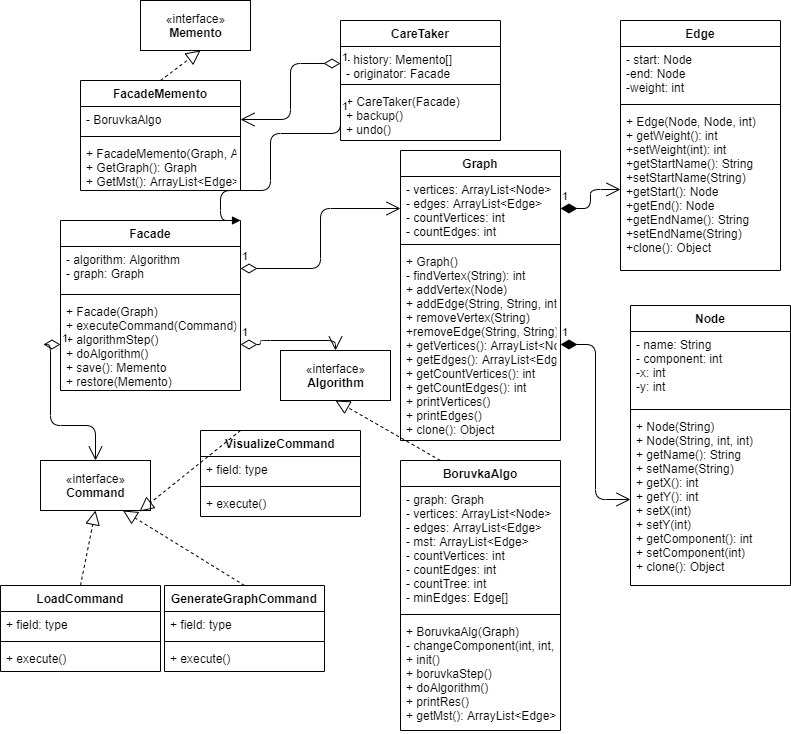

The diagram above was exported from draw.io. Its source (the exported page's mxGraphModel, read from the mxfile embedded in the PNG):
<mxGraphModel dx="974" dy="733" grid="1" gridSize="10" guides="1" tooltips="1" connect="1" arrows="1" fold="1" page="1" pageScale="1" pageWidth="827" pageHeight="1169" math="0" shadow="0">
  <root>
    <mxCell id="WIyWlLk6GJQsqaUBKTNV-0" />
    <mxCell id="WIyWlLk6GJQsqaUBKTNV-1" parent="WIyWlLk6GJQsqaUBKTNV-0" />
    <mxCell id="ayzwfDcGxPZW4_vV4SK2-0" value="Graph" style="swimlane;fontStyle=1;align=center;verticalAlign=top;childLayout=stackLayout;horizontal=1;startSize=26;horizontalStack=0;resizeParent=1;resizeParentMax=0;resizeLast=0;collapsible=1;marginBottom=0;" parent="WIyWlLk6GJQsqaUBKTNV-1" vertex="1">
      <mxGeometry x="410" y="150" width="160" height="290" as="geometry" />
    </mxCell>
    <mxCell id="ayzwfDcGxPZW4_vV4SK2-1" value="- vertices: ArrayList&lt;Node&gt;&#10;- edges: ArrayList&lt;Edge&gt;&#10;- countVertices: int&#10;- countEdges: int&#10;" style="text;strokeColor=none;fillColor=none;align=left;verticalAlign=top;spacingLeft=4;spacingRight=4;overflow=hidden;rotatable=0;points=[[0,0.5],[1,0.5]];portConstraint=eastwest;" parent="ayzwfDcGxPZW4_vV4SK2-0" vertex="1">
      <mxGeometry y="26" width="160" height="64" as="geometry" />
    </mxCell>
    <mxCell id="ayzwfDcGxPZW4_vV4SK2-2" value="" style="line;strokeWidth=1;fillColor=none;align=left;verticalAlign=middle;spacingTop=-1;spacingLeft=3;spacingRight=3;rotatable=0;labelPosition=right;points=[];portConstraint=eastwest;" parent="ayzwfDcGxPZW4_vV4SK2-0" vertex="1">
      <mxGeometry y="90" width="160" height="8" as="geometry" />
    </mxCell>
    <mxCell id="ayzwfDcGxPZW4_vV4SK2-3" value="+ Graph()&#10;- findVertex(String): int&#10;+ addVertex(Node)&#10;+ addEdge(String, String, int)&#10;+ removeVertex(String)&#10;+removeEdge(String, String)&#10;+ getVertices(): ArrayList&lt;Node&gt;&#10;+ getEdges(): ArrayList&lt;Edge&gt;&#10;+ getCountVertices(): int&#10;+ getCountEdges(): int&#10;+ printVertices()&#10;+ printEdges()&#10;+ clone(): Object" style="text;strokeColor=none;fillColor=none;align=left;verticalAlign=top;spacingLeft=4;spacingRight=4;overflow=hidden;rotatable=0;points=[[0,0.5],[1,0.5]];portConstraint=eastwest;" parent="ayzwfDcGxPZW4_vV4SK2-0" vertex="1">
      <mxGeometry y="98" width="160" height="192" as="geometry" />
    </mxCell>
    <mxCell id="ayzwfDcGxPZW4_vV4SK2-4" value="Node" style="swimlane;fontStyle=1;align=center;verticalAlign=top;childLayout=stackLayout;horizontal=1;startSize=26;horizontalStack=0;resizeParent=1;resizeParentMax=0;resizeLast=0;collapsible=1;marginBottom=0;" parent="WIyWlLk6GJQsqaUBKTNV-1" vertex="1">
      <mxGeometry x="640" y="305" width="160" height="280" as="geometry" />
    </mxCell>
    <mxCell id="ayzwfDcGxPZW4_vV4SK2-5" value="- name: String&#10;- component: int&#10;-x: int&#10;-y: int" style="text;strokeColor=none;fillColor=none;align=left;verticalAlign=top;spacingLeft=4;spacingRight=4;overflow=hidden;rotatable=0;points=[[0,0.5],[1,0.5]];portConstraint=eastwest;" parent="ayzwfDcGxPZW4_vV4SK2-4" vertex="1">
      <mxGeometry y="26" width="160" height="74" as="geometry" />
    </mxCell>
    <mxCell id="ayzwfDcGxPZW4_vV4SK2-6" value="" style="line;strokeWidth=1;fillColor=none;align=left;verticalAlign=middle;spacingTop=-1;spacingLeft=3;spacingRight=3;rotatable=0;labelPosition=right;points=[];portConstraint=eastwest;" parent="ayzwfDcGxPZW4_vV4SK2-4" vertex="1">
      <mxGeometry y="100" width="160" height="8" as="geometry" />
    </mxCell>
    <mxCell id="ayzwfDcGxPZW4_vV4SK2-7" value="+ Node(String)&#10;+ Node(String, int, int)&#10;+ getName(): String&#10;+ setName(String)&#10;+ getX(): int&#10;+ getY(): int&#10;+ setX(int)&#10;+ setY(int)&#10;+ getComponent(): int&#10;+ setComponent(int)&#10;+ clone(): Object" style="text;strokeColor=none;fillColor=none;align=left;verticalAlign=top;spacingLeft=4;spacingRight=4;overflow=hidden;rotatable=0;points=[[0,0.5],[1,0.5]];portConstraint=eastwest;" parent="ayzwfDcGxPZW4_vV4SK2-4" vertex="1">
      <mxGeometry y="108" width="160" height="172" as="geometry" />
    </mxCell>
    <mxCell id="ayzwfDcGxPZW4_vV4SK2-8" value="Edge&#10;" style="swimlane;fontStyle=1;align=center;verticalAlign=top;childLayout=stackLayout;horizontal=1;startSize=26;horizontalStack=0;resizeParent=1;resizeParentMax=0;resizeLast=0;collapsible=1;marginBottom=0;" parent="WIyWlLk6GJQsqaUBKTNV-1" vertex="1">
      <mxGeometry x="630" y="20" width="160" height="250" as="geometry" />
    </mxCell>
    <mxCell id="ayzwfDcGxPZW4_vV4SK2-9" value="- start: Node&#10;-end: Node&#10;-weight: int&#10;" style="text;strokeColor=none;fillColor=none;align=left;verticalAlign=top;spacingLeft=4;spacingRight=4;overflow=hidden;rotatable=0;points=[[0,0.5],[1,0.5]];portConstraint=eastwest;" parent="ayzwfDcGxPZW4_vV4SK2-8" vertex="1">
      <mxGeometry y="26" width="160" height="54" as="geometry" />
    </mxCell>
    <mxCell id="ayzwfDcGxPZW4_vV4SK2-10" value="" style="line;strokeWidth=1;fillColor=none;align=left;verticalAlign=middle;spacingTop=-1;spacingLeft=3;spacingRight=3;rotatable=0;labelPosition=right;points=[];portConstraint=eastwest;" parent="ayzwfDcGxPZW4_vV4SK2-8" vertex="1">
      <mxGeometry y="80" width="160" height="8" as="geometry" />
    </mxCell>
    <mxCell id="ayzwfDcGxPZW4_vV4SK2-11" value="+ Edge(Node, Node, int)&#10;+ getWeight(): int&#10;+setWeight(int): int&#10;+getStartName(): String&#10;+setStartName(String)&#10;+getStart(): Node&#10;+getEnd(): Node&#10;+getEndName(): String&#10;+setEndName(String)&#10;+clone(): Object" style="text;strokeColor=none;fillColor=none;align=left;verticalAlign=top;spacingLeft=4;spacingRight=4;overflow=hidden;rotatable=0;points=[[0,0.5],[1,0.5]];portConstraint=eastwest;" parent="ayzwfDcGxPZW4_vV4SK2-8" vertex="1">
      <mxGeometry y="88" width="160" height="162" as="geometry" />
    </mxCell>
    <mxCell id="ayzwfDcGxPZW4_vV4SK2-16" value="«interface»&lt;br&gt;&lt;b&gt;Algorithm&lt;br&gt;&lt;/b&gt;" style="html=1;" parent="WIyWlLk6GJQsqaUBKTNV-1" vertex="1">
      <mxGeometry x="290" y="350" width="110" height="50" as="geometry" />
    </mxCell>
    <mxCell id="ayzwfDcGxPZW4_vV4SK2-17" value="BoruvkaAlgo" style="swimlane;fontStyle=1;align=center;verticalAlign=top;childLayout=stackLayout;horizontal=1;startSize=26;horizontalStack=0;resizeParent=1;resizeParentMax=0;resizeLast=0;collapsible=1;marginBottom=0;" parent="WIyWlLk6GJQsqaUBKTNV-1" vertex="1">
      <mxGeometry x="410" y="460" width="160" height="270" as="geometry" />
    </mxCell>
    <mxCell id="ayzwfDcGxPZW4_vV4SK2-18" value="- graph: Graph&#10;- vertices: ArrayList&lt;Node&gt;&#10;- edges: ArrayList&lt;Edge&gt;&#10;- mst: ArrayList&lt;Edge&gt;&#10;- countVertices: int&#10;- countEdges: int&#10;- countTree: int&#10;- minEdges: Edge[]" style="text;strokeColor=none;fillColor=none;align=left;verticalAlign=top;spacingLeft=4;spacingRight=4;overflow=hidden;rotatable=0;points=[[0,0.5],[1,0.5]];portConstraint=eastwest;" parent="ayzwfDcGxPZW4_vV4SK2-17" vertex="1">
      <mxGeometry y="26" width="160" height="124" as="geometry" />
    </mxCell>
    <mxCell id="ayzwfDcGxPZW4_vV4SK2-19" value="" style="line;strokeWidth=1;fillColor=none;align=left;verticalAlign=middle;spacingTop=-1;spacingLeft=3;spacingRight=3;rotatable=0;labelPosition=right;points=[];portConstraint=eastwest;" parent="ayzwfDcGxPZW4_vV4SK2-17" vertex="1">
      <mxGeometry y="150" width="160" height="8" as="geometry" />
    </mxCell>
    <mxCell id="ayzwfDcGxPZW4_vV4SK2-20" value="+ BoruvkaAlg(Graph)&#10;- changeComponent(int, int, Edge)&#10;+ init()&#10;+ boruvkaStep()&#10;+ doAlgorithm()&#10;+ printRes()&#10;+ getMst(): ArrayList&lt;Edge&gt;" style="text;strokeColor=none;fillColor=none;align=left;verticalAlign=top;spacingLeft=4;spacingRight=4;overflow=hidden;rotatable=0;points=[[0,0.5],[1,0.5]];portConstraint=eastwest;" parent="ayzwfDcGxPZW4_vV4SK2-17" vertex="1">
      <mxGeometry y="158" width="160" height="112" as="geometry" />
    </mxCell>
    <mxCell id="ayzwfDcGxPZW4_vV4SK2-21" value="Facade&#10;" style="swimlane;fontStyle=1;align=center;verticalAlign=top;childLayout=stackLayout;horizontal=1;startSize=26;horizontalStack=0;resizeParent=1;resizeParentMax=0;resizeLast=0;collapsible=1;marginBottom=0;" parent="WIyWlLk6GJQsqaUBKTNV-1" vertex="1">
      <mxGeometry x="70" y="220" width="180" height="170" as="geometry" />
    </mxCell>
    <mxCell id="ayzwfDcGxPZW4_vV4SK2-22" value="- algorithm: Algorithm&#10;- graph: Graph" style="text;strokeColor=none;fillColor=none;align=left;verticalAlign=top;spacingLeft=4;spacingRight=4;overflow=hidden;rotatable=0;points=[[0,0.5],[1,0.5]];portConstraint=eastwest;" parent="ayzwfDcGxPZW4_vV4SK2-21" vertex="1">
      <mxGeometry y="26" width="180" height="44" as="geometry" />
    </mxCell>
    <mxCell id="ayzwfDcGxPZW4_vV4SK2-23" value="" style="line;strokeWidth=1;fillColor=none;align=left;verticalAlign=middle;spacingTop=-1;spacingLeft=3;spacingRight=3;rotatable=0;labelPosition=right;points=[];portConstraint=eastwest;" parent="ayzwfDcGxPZW4_vV4SK2-21" vertex="1">
      <mxGeometry y="70" width="180" height="8" as="geometry" />
    </mxCell>
    <mxCell id="ayzwfDcGxPZW4_vV4SK2-24" value="+ Facade(Graph)&#10;+ executeCommand(Command)&#10;+ algorithmStep()&#10;+ doAlgorithm()&#10;+ save(): Memento&#10;+ restore(Memento)" style="text;strokeColor=none;fillColor=none;align=left;verticalAlign=top;spacingLeft=4;spacingRight=4;overflow=hidden;rotatable=0;points=[[0,0.5],[1,0.5]];portConstraint=eastwest;" parent="ayzwfDcGxPZW4_vV4SK2-21" vertex="1">
      <mxGeometry y="78" width="180" height="92" as="geometry" />
    </mxCell>
    <mxCell id="ayzwfDcGxPZW4_vV4SK2-25" value="FacadeMemento" style="swimlane;fontStyle=1;align=center;verticalAlign=top;childLayout=stackLayout;horizontal=1;startSize=26;horizontalStack=0;resizeParent=1;resizeParentMax=0;resizeLast=0;collapsible=1;marginBottom=0;" parent="WIyWlLk6GJQsqaUBKTNV-1" vertex="1">
      <mxGeometry x="90" y="80" width="160" height="110" as="geometry" />
    </mxCell>
    <mxCell id="ayzwfDcGxPZW4_vV4SK2-26" value="- BoruvkaAlgo" style="text;strokeColor=none;fillColor=none;align=left;verticalAlign=top;spacingLeft=4;spacingRight=4;overflow=hidden;rotatable=0;points=[[0,0.5],[1,0.5]];portConstraint=eastwest;" parent="ayzwfDcGxPZW4_vV4SK2-25" vertex="1">
      <mxGeometry y="26" width="160" height="26" as="geometry" />
    </mxCell>
    <mxCell id="ayzwfDcGxPZW4_vV4SK2-27" value="" style="line;strokeWidth=1;fillColor=none;align=left;verticalAlign=middle;spacingTop=-1;spacingLeft=3;spacingRight=3;rotatable=0;labelPosition=right;points=[];portConstraint=eastwest;" parent="ayzwfDcGxPZW4_vV4SK2-25" vertex="1">
      <mxGeometry y="52" width="160" height="8" as="geometry" />
    </mxCell>
    <mxCell id="ayzwfDcGxPZW4_vV4SK2-28" value="+ FacadeMemento(Graph, ArrayList&lt;Edge&gt;)&#10;+ GetGraph(): Graph&#10;+ GetMst(): ArrayList&lt;Edge&gt;&#10;&#10;" style="text;strokeColor=none;fillColor=none;align=left;verticalAlign=top;spacingLeft=4;spacingRight=4;overflow=hidden;rotatable=0;points=[[0,0.5],[1,0.5]];portConstraint=eastwest;" parent="ayzwfDcGxPZW4_vV4SK2-25" vertex="1">
      <mxGeometry y="60" width="160" height="50" as="geometry" />
    </mxCell>
    <mxCell id="ayzwfDcGxPZW4_vV4SK2-29" value="CareTaker&#10;" style="swimlane;fontStyle=1;align=center;verticalAlign=top;childLayout=stackLayout;horizontal=1;startSize=26;horizontalStack=0;resizeParent=1;resizeParentMax=0;resizeLast=0;collapsible=1;marginBottom=0;" parent="WIyWlLk6GJQsqaUBKTNV-1" vertex="1">
      <mxGeometry x="350" y="20" width="160" height="120" as="geometry" />
    </mxCell>
    <mxCell id="ayzwfDcGxPZW4_vV4SK2-30" value="- history: Memento[]&#10;- originator: Facade" style="text;strokeColor=none;fillColor=none;align=left;verticalAlign=top;spacingLeft=4;spacingRight=4;overflow=hidden;rotatable=0;points=[[0,0.5],[1,0.5]];portConstraint=eastwest;" parent="ayzwfDcGxPZW4_vV4SK2-29" vertex="1">
      <mxGeometry y="26" width="160" height="34" as="geometry" />
    </mxCell>
    <mxCell id="ayzwfDcGxPZW4_vV4SK2-31" value="" style="line;strokeWidth=1;fillColor=none;align=left;verticalAlign=middle;spacingTop=-1;spacingLeft=3;spacingRight=3;rotatable=0;labelPosition=right;points=[];portConstraint=eastwest;" parent="ayzwfDcGxPZW4_vV4SK2-29" vertex="1">
      <mxGeometry y="60" width="160" height="8" as="geometry" />
    </mxCell>
    <mxCell id="ayzwfDcGxPZW4_vV4SK2-32" value="+ CareTaker(Facade)&#10;+ backup()&#10;+ undo()" style="text;strokeColor=none;fillColor=none;align=left;verticalAlign=top;spacingLeft=4;spacingRight=4;overflow=hidden;rotatable=0;points=[[0,0.5],[1,0.5]];portConstraint=eastwest;" parent="ayzwfDcGxPZW4_vV4SK2-29" vertex="1">
      <mxGeometry y="68" width="160" height="52" as="geometry" />
    </mxCell>
    <mxCell id="ayzwfDcGxPZW4_vV4SK2-33" value="«interface»&lt;br&gt;&lt;b&gt;Memento&lt;/b&gt;" style="html=1;" parent="WIyWlLk6GJQsqaUBKTNV-1" vertex="1">
      <mxGeometry x="150" width="110" height="50" as="geometry" />
    </mxCell>
    <mxCell id="ayzwfDcGxPZW4_vV4SK2-34" value="«interface»&lt;br&gt;&lt;b&gt;Command&lt;/b&gt;" style="html=1;" parent="WIyWlLk6GJQsqaUBKTNV-1" vertex="1">
      <mxGeometry x="50" y="460" width="110" height="50" as="geometry" />
    </mxCell>
    <mxCell id="ayzwfDcGxPZW4_vV4SK2-35" value="LoadCommand&#10;" style="swimlane;fontStyle=1;align=center;verticalAlign=top;childLayout=stackLayout;horizontal=1;startSize=26;horizontalStack=0;resizeParent=1;resizeParentMax=0;resizeLast=0;collapsible=1;marginBottom=0;" parent="WIyWlLk6GJQsqaUBKTNV-1" vertex="1">
      <mxGeometry x="10" y="585" width="160" height="86" as="geometry" />
    </mxCell>
    <mxCell id="ayzwfDcGxPZW4_vV4SK2-36" value="+ field: type" style="text;strokeColor=none;fillColor=none;align=left;verticalAlign=top;spacingLeft=4;spacingRight=4;overflow=hidden;rotatable=0;points=[[0,0.5],[1,0.5]];portConstraint=eastwest;" parent="ayzwfDcGxPZW4_vV4SK2-35" vertex="1">
      <mxGeometry y="26" width="160" height="26" as="geometry" />
    </mxCell>
    <mxCell id="ayzwfDcGxPZW4_vV4SK2-37" value="" style="line;strokeWidth=1;fillColor=none;align=left;verticalAlign=middle;spacingTop=-1;spacingLeft=3;spacingRight=3;rotatable=0;labelPosition=right;points=[];portConstraint=eastwest;" parent="ayzwfDcGxPZW4_vV4SK2-35" vertex="1">
      <mxGeometry y="52" width="160" height="8" as="geometry" />
    </mxCell>
    <mxCell id="ayzwfDcGxPZW4_vV4SK2-49" value="+ execute()" style="text;strokeColor=none;fillColor=none;align=left;verticalAlign=top;spacingLeft=4;spacingRight=4;overflow=hidden;rotatable=0;points=[[0,0.5],[1,0.5]];portConstraint=eastwest;" parent="ayzwfDcGxPZW4_vV4SK2-35" vertex="1">
      <mxGeometry y="60" width="160" height="26" as="geometry" />
    </mxCell>
    <mxCell id="ayzwfDcGxPZW4_vV4SK2-39" value="GenerateGraphCommand&#10;" style="swimlane;fontStyle=1;align=center;verticalAlign=top;childLayout=stackLayout;horizontal=1;startSize=26;horizontalStack=0;resizeParent=1;resizeParentMax=0;resizeLast=0;collapsible=1;marginBottom=0;" parent="WIyWlLk6GJQsqaUBKTNV-1" vertex="1">
      <mxGeometry x="174" y="585" width="160" height="86" as="geometry" />
    </mxCell>
    <mxCell id="ayzwfDcGxPZW4_vV4SK2-40" value="+ field: type" style="text;strokeColor=none;fillColor=none;align=left;verticalAlign=top;spacingLeft=4;spacingRight=4;overflow=hidden;rotatable=0;points=[[0,0.5],[1,0.5]];portConstraint=eastwest;" parent="ayzwfDcGxPZW4_vV4SK2-39" vertex="1">
      <mxGeometry y="26" width="160" height="26" as="geometry" />
    </mxCell>
    <mxCell id="ayzwfDcGxPZW4_vV4SK2-41" value="" style="line;strokeWidth=1;fillColor=none;align=left;verticalAlign=middle;spacingTop=-1;spacingLeft=3;spacingRight=3;rotatable=0;labelPosition=right;points=[];portConstraint=eastwest;" parent="ayzwfDcGxPZW4_vV4SK2-39" vertex="1">
      <mxGeometry y="52" width="160" height="8" as="geometry" />
    </mxCell>
    <mxCell id="ayzwfDcGxPZW4_vV4SK2-42" value="+ execute()" style="text;strokeColor=none;fillColor=none;align=left;verticalAlign=top;spacingLeft=4;spacingRight=4;overflow=hidden;rotatable=0;points=[[0,0.5],[1,0.5]];portConstraint=eastwest;" parent="ayzwfDcGxPZW4_vV4SK2-39" vertex="1">
      <mxGeometry y="60" width="160" height="26" as="geometry" />
    </mxCell>
    <mxCell id="ayzwfDcGxPZW4_vV4SK2-43" value="VisualizeCommand&#10;" style="swimlane;fontStyle=1;align=center;verticalAlign=top;childLayout=stackLayout;horizontal=1;startSize=26;horizontalStack=0;resizeParent=1;resizeParentMax=0;resizeLast=0;collapsible=1;marginBottom=0;" parent="WIyWlLk6GJQsqaUBKTNV-1" vertex="1">
      <mxGeometry x="210" y="430" width="160" height="86" as="geometry" />
    </mxCell>
    <mxCell id="ayzwfDcGxPZW4_vV4SK2-44" value="+ field: type" style="text;strokeColor=none;fillColor=none;align=left;verticalAlign=top;spacingLeft=4;spacingRight=4;overflow=hidden;rotatable=0;points=[[0,0.5],[1,0.5]];portConstraint=eastwest;" parent="ayzwfDcGxPZW4_vV4SK2-43" vertex="1">
      <mxGeometry y="26" width="160" height="26" as="geometry" />
    </mxCell>
    <mxCell id="ayzwfDcGxPZW4_vV4SK2-45" value="" style="line;strokeWidth=1;fillColor=none;align=left;verticalAlign=middle;spacingTop=-1;spacingLeft=3;spacingRight=3;rotatable=0;labelPosition=right;points=[];portConstraint=eastwest;" parent="ayzwfDcGxPZW4_vV4SK2-43" vertex="1">
      <mxGeometry y="52" width="160" height="8" as="geometry" />
    </mxCell>
    <mxCell id="ayzwfDcGxPZW4_vV4SK2-46" value="+ execute()" style="text;strokeColor=none;fillColor=none;align=left;verticalAlign=top;spacingLeft=4;spacingRight=4;overflow=hidden;rotatable=0;points=[[0,0.5],[1,0.5]];portConstraint=eastwest;" parent="ayzwfDcGxPZW4_vV4SK2-43" vertex="1">
      <mxGeometry y="60" width="160" height="26" as="geometry" />
    </mxCell>
    <mxCell id="XX0gaWao1STbRuVTIShb-0" value="1" style="endArrow=open;html=1;endSize=12;startArrow=diamondThin;startSize=14;startFill=1;edgeStyle=orthogonalEdgeStyle;align=left;verticalAlign=bottom;entryX=0;entryY=0.5;entryDx=0;entryDy=0;" parent="WIyWlLk6GJQsqaUBKTNV-1" source="ayzwfDcGxPZW4_vV4SK2-3" target="ayzwfDcGxPZW4_vV4SK2-7" edge="1">
      <mxGeometry x="-1" y="3" relative="1" as="geometry">
        <mxPoint x="610" y="240" as="sourcePoint" />
        <mxPoint x="770" y="240" as="targetPoint" />
      </mxGeometry>
    </mxCell>
    <mxCell id="XX0gaWao1STbRuVTIShb-2" value="1" style="endArrow=open;html=1;endSize=12;startArrow=diamondThin;startSize=14;startFill=1;edgeStyle=orthogonalEdgeStyle;align=left;verticalAlign=bottom;exitX=1;exitY=0.5;exitDx=0;exitDy=0;entryX=0;entryY=0.5;entryDx=0;entryDy=0;" parent="WIyWlLk6GJQsqaUBKTNV-1" source="ayzwfDcGxPZW4_vV4SK2-1" target="ayzwfDcGxPZW4_vV4SK2-11" edge="1">
      <mxGeometry x="-1" y="3" relative="1" as="geometry">
        <mxPoint x="480" y="330" as="sourcePoint" />
        <mxPoint x="640" y="330" as="targetPoint" />
      </mxGeometry>
    </mxCell>
    <mxCell id="XX0gaWao1STbRuVTIShb-4" value="1" style="endArrow=open;html=1;endSize=12;startArrow=diamondThin;startSize=14;startFill=0;edgeStyle=orthogonalEdgeStyle;align=left;verticalAlign=bottom;exitX=1;exitY=0.5;exitDx=0;exitDy=0;entryX=0;entryY=0.5;entryDx=0;entryDy=0;" parent="WIyWlLk6GJQsqaUBKTNV-1" source="ayzwfDcGxPZW4_vV4SK2-22" target="ayzwfDcGxPZW4_vV4SK2-1" edge="1">
      <mxGeometry x="-1" y="3" relative="1" as="geometry">
        <mxPoint x="230" y="300" as="sourcePoint" />
        <mxPoint x="390" y="300" as="targetPoint" />
      </mxGeometry>
    </mxCell>
    <mxCell id="XX0gaWao1STbRuVTIShb-5" value="1" style="endArrow=open;html=1;endSize=12;startArrow=diamondThin;startSize=14;startFill=0;edgeStyle=orthogonalEdgeStyle;align=left;verticalAlign=bottom;entryX=0.5;entryY=0;entryDx=0;entryDy=0;exitX=0;exitY=0.5;exitDx=0;exitDy=0;" parent="WIyWlLk6GJQsqaUBKTNV-1" source="ayzwfDcGxPZW4_vV4SK2-24" target="ayzwfDcGxPZW4_vV4SK2-34" edge="1">
      <mxGeometry x="-1" y="3" relative="1" as="geometry">
        <mxPoint x="90" y="320" as="sourcePoint" />
        <mxPoint x="250" y="320" as="targetPoint" />
      </mxGeometry>
    </mxCell>
    <mxCell id="XX0gaWao1STbRuVTIShb-9" value="1" style="endArrow=open;html=1;endSize=12;startArrow=diamondThin;startSize=14;startFill=0;edgeStyle=orthogonalEdgeStyle;align=left;verticalAlign=bottom;exitX=1;exitY=0.5;exitDx=0;exitDy=0;entryX=0.5;entryY=0;entryDx=0;entryDy=0;" parent="WIyWlLk6GJQsqaUBKTNV-1" source="ayzwfDcGxPZW4_vV4SK2-24" target="ayzwfDcGxPZW4_vV4SK2-16" edge="1">
      <mxGeometry x="-1" y="3" relative="1" as="geometry">
        <mxPoint x="210" y="320" as="sourcePoint" />
        <mxPoint x="370" y="320" as="targetPoint" />
      </mxGeometry>
    </mxCell>
    <mxCell id="XX0gaWao1STbRuVTIShb-11" value="" style="endArrow=block;endFill=1;html=1;edgeStyle=orthogonalEdgeStyle;align=left;verticalAlign=top;exitX=0;exitY=0.5;exitDx=0;exitDy=0;entryX=1;entryY=0;entryDx=0;entryDy=0;" parent="WIyWlLk6GJQsqaUBKTNV-1" source="ayzwfDcGxPZW4_vV4SK2-32" target="ayzwfDcGxPZW4_vV4SK2-21" edge="1">
      <mxGeometry x="-1" relative="1" as="geometry">
        <mxPoint x="300" y="160" as="sourcePoint" />
        <mxPoint x="460" y="160" as="targetPoint" />
        <Array as="points">
          <mxPoint x="280" y="133" />
          <mxPoint x="280" y="190" />
          <mxPoint x="230" y="190" />
        </Array>
      </mxGeometry>
    </mxCell>
    <mxCell id="XX0gaWao1STbRuVTIShb-12" value="1" style="edgeLabel;resizable=0;html=1;align=left;verticalAlign=bottom;" parent="XX0gaWao1STbRuVTIShb-11" connectable="0" vertex="1">
      <mxGeometry x="-1" relative="1" as="geometry" />
    </mxCell>
    <mxCell id="XX0gaWao1STbRuVTIShb-17" value="" style="endArrow=block;dashed=1;endFill=0;endSize=12;html=1;entryX=0.5;entryY=1;entryDx=0;entryDy=0;exitX=0.25;exitY=0;exitDx=0;exitDy=0;" parent="WIyWlLk6GJQsqaUBKTNV-1" source="ayzwfDcGxPZW4_vV4SK2-17" target="ayzwfDcGxPZW4_vV4SK2-16" edge="1">
      <mxGeometry width="160" relative="1" as="geometry">
        <mxPoint x="530" y="640" as="sourcePoint" />
        <mxPoint x="690" y="640" as="targetPoint" />
      </mxGeometry>
    </mxCell>
    <mxCell id="XX0gaWao1STbRuVTIShb-18" value="" style="endArrow=block;dashed=1;endFill=0;endSize=12;html=1;entryX=0.5;entryY=1;entryDx=0;entryDy=0;exitX=0.5;exitY=0;exitDx=0;exitDy=0;" parent="WIyWlLk6GJQsqaUBKTNV-1" source="ayzwfDcGxPZW4_vV4SK2-35" target="ayzwfDcGxPZW4_vV4SK2-34" edge="1">
      <mxGeometry width="160" relative="1" as="geometry">
        <mxPoint x="350" y="330" as="sourcePoint" />
        <mxPoint x="510" y="330" as="targetPoint" />
      </mxGeometry>
    </mxCell>
    <mxCell id="XX0gaWao1STbRuVTIShb-19" value="" style="endArrow=block;dashed=1;endFill=0;endSize=12;html=1;entryX=0.75;entryY=1;entryDx=0;entryDy=0;exitX=0.5;exitY=0;exitDx=0;exitDy=0;" parent="WIyWlLk6GJQsqaUBKTNV-1" source="ayzwfDcGxPZW4_vV4SK2-39" target="ayzwfDcGxPZW4_vV4SK2-34" edge="1">
      <mxGeometry width="160" relative="1" as="geometry">
        <mxPoint x="350" y="330" as="sourcePoint" />
        <mxPoint x="510" y="330" as="targetPoint" />
      </mxGeometry>
    </mxCell>
    <mxCell id="XX0gaWao1STbRuVTIShb-20" value="" style="endArrow=block;dashed=1;endFill=0;endSize=12;html=1;entryX=0.9;entryY=1.02;entryDx=0;entryDy=0;entryPerimeter=0;exitX=0.25;exitY=0;exitDx=0;exitDy=0;" parent="WIyWlLk6GJQsqaUBKTNV-1" source="ayzwfDcGxPZW4_vV4SK2-43" target="ayzwfDcGxPZW4_vV4SK2-34" edge="1">
      <mxGeometry width="160" relative="1" as="geometry">
        <mxPoint x="350" y="330" as="sourcePoint" />
        <mxPoint x="510" y="330" as="targetPoint" />
      </mxGeometry>
    </mxCell>
    <mxCell id="XX0gaWao1STbRuVTIShb-21" value="" style="endArrow=block;dashed=1;endFill=0;endSize=12;html=1;exitX=0.5;exitY=0;exitDx=0;exitDy=0;" parent="WIyWlLk6GJQsqaUBKTNV-1" source="ayzwfDcGxPZW4_vV4SK2-25" edge="1">
      <mxGeometry width="160" relative="1" as="geometry">
        <mxPoint x="350" y="330" as="sourcePoint" />
        <mxPoint x="210" y="50" as="targetPoint" />
      </mxGeometry>
    </mxCell>
    <mxCell id="XX0gaWao1STbRuVTIShb-23" value="1" style="endArrow=open;html=1;endSize=12;startArrow=diamondThin;startSize=14;startFill=0;edgeStyle=orthogonalEdgeStyle;align=left;verticalAlign=bottom;exitX=0;exitY=0.5;exitDx=0;exitDy=0;entryX=1;entryY=0.5;entryDx=0;entryDy=0;" parent="WIyWlLk6GJQsqaUBKTNV-1" source="ayzwfDcGxPZW4_vV4SK2-30" target="ayzwfDcGxPZW4_vV4SK2-26" edge="1">
      <mxGeometry x="-1" y="3" relative="1" as="geometry">
        <mxPoint x="350" y="330" as="sourcePoint" />
        <mxPoint x="510" y="330" as="targetPoint" />
      </mxGeometry>
    </mxCell>
  </root>
</mxGraphModel>